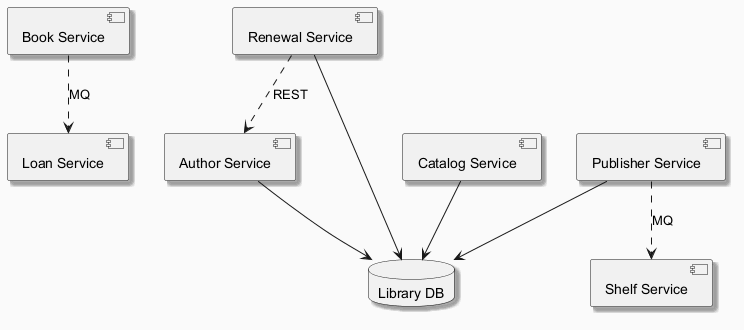

The diagram above was rendered by PlantUML. Its source (embedded in the PNG):
@startuml
skinparam backgroundColor #FAFAFA
skinparam classBackgroundColor #FFF3E0
skinparam classBorderColor #E65100
skinparam shadowing true
component "Book Service" as C_BookService
component "Renewal Service" as C_RenewalService
component "Loan Service" as C_LoanService
component "Catalog Service" as C_CatalogService
component "Publisher Service" as C_PublisherService
component "Author Service" as C_AuthorService
component "Shelf Service" as C_ShelfService
database "Library DB" as DB_library
C_RenewalService --> DB_library
C_CatalogService --> DB_library
C_PublisherService --> DB_library
C_AuthorService --> DB_library
C_BookService ..> C_LoanService : MQ
C_RenewalService ..> C_AuthorService : REST
C_PublisherService ..> C_ShelfService : MQ
@enduml